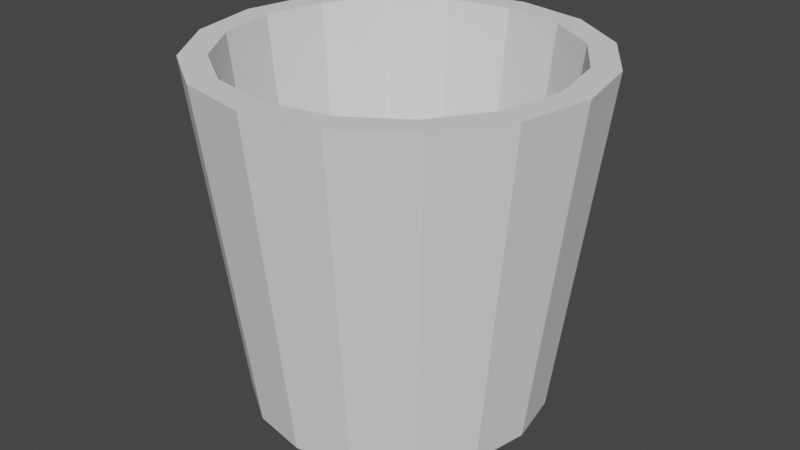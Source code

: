 # Source: vedro_nedodel_.blend  (saved by Blender 3.3.6; exported with 4.5.12 LTS)
import bpy
from mathutils import Matrix  # noqa: F401  (used for matrix-valued properties, if any)

bpy.ops.wm.read_factory_settings(use_empty=True)
scene = bpy.context.scene
scene.name = 'Scene'

# ---- collections
col_collection = bpy.data.collections.new('Collection'); scene.collection.children.link(col_collection)

# ---- world
world_world = bpy.data.worlds.new('World'); scene.world = world_world
world_world.use_nodes = True; world_world.node_tree.nodes.clear()
_N = world_world.node_tree.nodes; _L = world_world.node_tree.links
n0 = _N.new('ShaderNodeOutputWorld'); n0.name = 'World Output'; n0.location = (300, 300)
n1 = _N.new('ShaderNodeBackground'); n1.name = 'Background'; n1.location = (10, 300)
n1.inputs[0].default_value = (0.05088, 0.05088, 0.05088, 1.0)
_L.new(n1.outputs[0], n0.inputs[0])
n0.is_active_output = True
world_world.color = (0.05088, 0.05088, 0.05088)
world_world.use_sun_shadow = False
world_world.sun_shadow_jitter_overblur = 0.0

# ---- meshes
me_001 = bpy.data.meshes.new('Цилиндр.001')
me_001.from_pydata([(0.0, 1.0, -1.0), (4.809e-11, 1.119, 1.322), (0.3827, 0.9239, -1.0), (0.4284, 1.034, 1.322), (0.7071, 0.7071, -1.0), (0.7916, 0.7916, 1.322), (0.9239, 0.3827, -1.0), (1.034, 0.4284, 1.322), (1.0, 0.0, -1.0), (1.119, 5.428e-09, 1.322), (0.9239, -0.3827, -1.0), (1.034, -0.4284, 1.322), (0.7071, -0.7071, -1.0), (0.7916, -0.7916, 1.322), (0.3827, -0.9239, -1.0), (0.4284, -1.034, 1.322), (0.0, -1.0, -1.0), (4.809e-11, -1.119, 1.322), (-0.3827, -0.9239, -1.0), (-0.4284, -1.034, 1.322), (-0.7071, -0.7071, -1.0), (-0.7916, -0.7916, 1.322), (-0.9239, -0.3827, -1.0), (-1.034, -0.4284, 1.322), (-1.0, 0.0, -1.0), (-1.119, 5.428e-09, 1.322), (-0.9239, 0.3827, -1.0), (-1.034, 0.4284, 1.322), (-0.7071, 0.7071, -1.0), (-0.7916, 0.7916, 1.322), (-0.3827, 0.9239, -1.0), (-0.4284, 1.034, 1.322), (0.4966, 1.199, 1.322), (2.757e-09, 1.298, 1.322), (0.9176, 0.9176, 1.322), (1.199, 0.4966, 1.322), (1.298, 5.428e-09, 1.322), (1.199, -0.4966, 1.322), (0.9176, -0.9176, 1.322), (0.4966, -1.199, 1.322), (2.757e-09, -1.298, 1.322), (-0.4966, -1.199, 1.322), (-0.9176, -0.9176, 1.322), (-1.199, -0.4966, 1.322), (-1.298, 5.428e-09, 1.322), (-1.199, 0.4966, 1.322), (-0.9176, 0.9176, 1.322), (-0.4966, 1.199, 1.322), (0.4284, 1.034, 1.322), (4.809e-11, 1.119, 1.322), (0.7916, 0.7916, 1.322), (1.034, 0.4284, 1.322), (1.119, 5.428e-09, 1.322), (1.034, -0.4284, 1.322), (0.7916, -0.7916, 1.322), (0.4284, -1.034, 1.322), (4.809e-11, -1.119, 1.322), (-0.4284, -1.034, 1.322), (-0.7916, -0.7916, 1.322), (-1.034, -0.4284, 1.322), (-1.119, 5.428e-09, 1.322), (-1.034, 0.4284, 1.322), (-0.7916, 0.7916, 1.322), (-0.4284, 1.034, 1.322), (0.3327, 0.8033, -0.8606), (8.692e-10, 0.8695, -0.8606), (0.6148, 0.6148, -0.8606), (0.8033, 0.3327, -0.8606), (0.8695, 2.552e-09, -0.8606), (0.8033, -0.3327, -0.8606), (0.6148, -0.6148, -0.8606), (0.3327, -0.8033, -0.8606), (8.692e-10, -0.8695, -0.8606), (-0.3327, -0.8033, -0.8606), (-0.6148, -0.6148, -0.8606), (-0.8033, -0.3327, -0.8606), (-0.8695, 2.552e-09, -0.8606), (-0.8033, 0.3327, -0.8606), (-0.6148, 0.6148, -0.8606), (-0.3327, 0.8033, -0.8606)], [], [(0, 33, 32, 2), (2, 32, 34, 4), (4, 34, 35, 6), (6, 35, 36, 8), (8, 36, 37, 10), (10, 37, 38, 12), (12, 38, 39, 14), (14, 39, 40, 16), (16, 40, 41, 18), (18, 41, 42, 20), (20, 42, 43, 22), (22, 43, 44, 24), (24, 44, 45, 26), (26, 45, 46, 28), (9, 7, 51, 52), (28, 46, 47, 30), (30, 47, 33, 0), (0, 2, 4, 6, 8, 10, 12, 14, 16, 18, 20, 22, 24, 26, 28, 30), (1, 3, 32, 33), (3, 5, 34, 32), (5, 7, 35, 34), (7, 9, 36, 35), (9, 11, 37, 36), (11, 13, 38, 37), (13, 15, 39, 38), (15, 17, 40, 39), (17, 19, 41, 40), (19, 21, 42, 41), (21, 23, 43, 42), (23, 25, 44, 43), (25, 27, 45, 44), (27, 29, 46, 45), (29, 31, 47, 46), (31, 1, 33, 47), (57, 56, 72, 73), (25, 23, 59, 60), (11, 9, 52, 53), (27, 25, 60, 61), (13, 11, 53, 54), (29, 27, 61, 62), (15, 13, 54, 55), (31, 29, 62, 63), (17, 15, 55, 56), (3, 1, 49, 48), (1, 31, 63, 49), (19, 17, 56, 57), (5, 3, 48, 50), (21, 19, 57, 58), (7, 5, 50, 51), (23, 21, 58, 59), (64, 65, 79, 78, 77, 76, 75, 74, 73, 72, 71, 70, 69, 68, 67, 66), (50, 48, 64, 66), (58, 57, 73, 74), (51, 50, 66, 67), (59, 58, 74, 75), (52, 51, 67, 68), (60, 59, 75, 76), (53, 52, 68, 69), (61, 60, 76, 77), (54, 53, 69, 70), (62, 61, 77, 78), (55, 54, 70, 71), (63, 62, 78, 79), (56, 55, 71, 72), (48, 49, 65, 64), (49, 63, 79, 65)])
_uv = me_001.uv_layers.new(name='UVКарта')
_uv.uv.foreach_set('vector', [1.0, 0.5, 1.0, 1.0, 0.9375, 1.0, 0.9375, 0.5, 0.9375, 0.5, 0.9375, 1.0, 0.875, 1.0, 0.875, 0.5, 0.875, 0.5, 0.875, 1.0, 0.8125, 1.0, 0.8125, 0.5, 0.8125, 0.5, 0.8125, 1.0, 0.75, 1.0, 0.75, 0.5, 0.75, 0.5, 0.75, 1.0, 0.6875, 1.0, 0.6875, 0.5, 0.6875, 0.5, 0.6875, 1.0, 0.625, 1.0, 0.625, 0.5, 0.625, 0.5, 0.625, 1.0, 0.5625, 1.0, 0.5625, 0.5, 0.5625, 0.5, 0.5625, 1.0, 0.5, 1.0, 0.5, 0.5, 0.5, 0.5, 0.5, 1.0, 0.4375, 1.0, 0.4375, 0.5, 0.4375, 0.5, 0.4375, 1.0, 0.375, 1.0, 0.375, 0.5, 0.375, 0.5, 0.375, 1.0, 0.3125, 1.0, 0.3125, 0.5, 0.3125, 0.5, 0.3125, 1.0, 0.25, 1.0, 0.25, 0.5, 0.25, 0.5, 0.25, 1.0, 0.1875, 1.0, 0.1875, 0.5, 0.1875, 0.5, 0.1875, 1.0, 0.125, 1.0, 0.125, 0.5, 0.457, 0.25, 0.4413, 0.3292, 0.4413, 0.3292, 0.457, 0.25, 0.125, 0.5, 0.125, 1.0, 0.0625, 1.0, 0.0625, 0.5, 0.0625, 0.5, 0.0625, 1.0, 0.0, 1.0, 0.0, 0.5, 0.75, 0.49, 0.8418, 0.4717, 0.9197, 0.4197, 0.9717, 0.3418, 0.99, 0.25, 0.9717, 0.1582, 0.9197, 0.08029, 0.8418, 0.02827, 0.75, 0.01, 0.6582, 0.02827, 0.5803, 0.08029, 0.5283, 0.1582, 0.51, 0.25, 0.5283, 0.3418, 0.5803, 0.4197, 0.6582, 0.4717, 0.25, 0.457, 0.3292, 0.4413, 0.3418, 0.4717, 0.25, 0.49, 0.3292, 0.4413, 0.3964, 0.3964, 0.4197, 0.4197, 0.3418, 0.4717, 0.3964, 0.3964, 0.4413, 0.3292, 0.4717, 0.3418, 0.4197, 0.4197, 0.4413, 0.3292, 0.457, 0.25, 0.49, 0.25, 0.4717, 0.3418, 0.457, 0.25, 0.4413, 0.1708, 0.4717, 0.1582, 0.49, 0.25, 0.4413, 0.1708, 0.3964, 0.1036, 0.4197, 0.08029, 0.4717, 0.1582, 0.3964, 0.1036, 0.3292, 0.05873, 0.3418, 0.02827, 0.4197, 0.08029, 0.3292, 0.05873, 0.25, 0.04297, 0.25, 0.01, 0.3418, 0.02827, 0.25, 0.04297, 0.1708, 0.05873, 0.1582, 0.02827, 0.25, 0.01, 0.1708, 0.05873, 0.1036, 0.1036, 0.08029, 0.08029, 0.1582, 0.02827, 0.1036, 0.1036, 0.05873, 0.1708, 0.02827, 0.1582, 0.08029, 0.08029, 0.05873, 0.1708, 0.04297, 0.25, 0.01, 0.25, 0.02827, 0.1582, 0.04297, 0.25, 0.05873, 0.3292, 0.02827, 0.3418, 0.01, 0.25, 0.05873, 0.3292, 0.1036, 0.3964, 0.08029, 0.4197, 0.02827, 0.3418, 0.1036, 0.3964, 0.1708, 0.4413, 0.1582, 0.4717, 0.08029, 0.4197, 0.1708, 0.4413, 0.25, 0.457, 0.25, 0.49, 0.1582, 0.4717, 0.1708, 0.05873, 0.25, 0.04297, 0.25, 0.04297, 0.1708, 0.05873, 0.04297, 0.25, 0.05873, 0.1708, 0.05873, 0.1708, 0.04297, 0.25, 0.4413, 0.1708, 0.457, 0.25, 0.457, 0.25, 0.4413, 0.1708, 0.05873, 0.3292, 0.04297, 0.25, 0.04297, 0.25, 0.05873, 0.3292, 0.3964, 0.1036, 0.4413, 0.1708, 0.4413, 0.1708, 0.3964, 0.1036, 0.1036, 0.3964, 0.05873, 0.3292, 0.05873, 0.3292, 0.1036, 0.3964, 0.3292, 0.05873, 0.3964, 0.1036, 0.3964, 0.1036, 0.3292, 0.05873, 0.1708, 0.4413, 0.1036, 0.3964, 0.1036, 0.3964, 0.1708, 0.4413, 0.25, 0.04297, 0.3292, 0.05873, 0.3292, 0.05873, 0.25, 0.04297, 0.3292, 0.4413, 0.25, 0.457, 0.25, 0.457, 0.3292, 0.4413, 0.25, 0.457, 0.1708, 0.4413, 0.1708, 0.4413, 0.25, 0.457, 0.1708, 0.05873, 0.25, 0.04297, 0.25, 0.04297, 0.1708, 0.05873, 0.3964, 0.3964, 0.3292, 0.4413, 0.3292, 0.4413, 0.3964, 0.3964, 0.1036, 0.1036, 0.1708, 0.05873, 0.1708, 0.05873, 0.1036, 0.1036, 0.4413, 0.3292, 0.3964, 0.3964, 0.3964, 0.3964, 0.4413, 0.3292, 0.05873, 0.1708, 0.1036, 0.1036, 0.1036, 0.1036, 0.05873, 0.1708, 0.3292, 0.4413, 0.25, 0.457, 0.1708, 0.4413, 0.1036, 0.3964, 0.05873, 0.3292, 0.04297, 0.25, 0.05873, 0.1708, 0.1036, 0.1036, 0.1708, 0.05873, 0.25, 0.04297, 0.3292, 0.05873, 0.3964, 0.1036, 0.4413, 0.1708, 0.457, 0.25, 0.4413, 0.3292, 0.3964, 0.3964, 0.3964, 0.3964, 0.3292, 0.4413, 0.3292, 0.4413, 0.3964, 0.3964, 0.1036, 0.1036, 0.1708, 0.05873, 0.1708, 0.05873, 0.1036, 0.1036, 0.4413, 0.3292, 0.3964, 0.3964, 0.3964, 0.3964, 0.4413, 0.3292, 0.05873, 0.1708, 0.1036, 0.1036, 0.1036, 0.1036, 0.05873, 0.1708, 0.457, 0.25, 0.4413, 0.3292, 0.4413, 0.3292, 0.457, 0.25, 0.04297, 0.25, 0.05873, 0.1708, 0.05873, 0.1708, 0.04297, 0.25, 0.4413, 0.1708, 0.457, 0.25, 0.457, 0.25, 0.4413, 0.1708, 0.05873, 0.3292, 0.04297, 0.25, 0.04297, 0.25, 0.05873, 0.3292, 0.3964, 0.1036, 0.4413, 0.1708, 0.4413, 0.1708, 0.3964, 0.1036, 0.1036, 0.3964, 0.05873, 0.3292, 0.05873, 0.3292, 0.1036, 0.3964, 0.3292, 0.05873, 0.3964, 0.1036, 0.3964, 0.1036, 0.3292, 0.05873, 0.1708, 0.4413, 0.1036, 0.3964, 0.1036, 0.3964, 0.1708, 0.4413, 0.25, 0.04297, 0.3292, 0.05873, 0.3292, 0.05873, 0.25, 0.04297, 0.3292, 0.4413, 0.25, 0.457, 0.25, 0.457, 0.3292, 0.4413, 0.25, 0.457, 0.1708, 0.4413, 0.1708, 0.4413, 0.25, 0.457])
me_001.update()

# ---- objects
ob_x = bpy.data.objects.new('Цилиндр', me_001)

# ---- transforms, parenting, visibility, modifiers, constraints
ob_x.location = (0.0, 0.0, 1.174)

# ---- collection membership
col_collection.objects.link(ob_x)

# ---- scene / render settings (as saved in the file)
scene.frame_start = 1; scene.frame_end = 250; scene.frame_set(1)
scene.render.engine = 'BLENDER_EEVEE_NEXT'
scene.cycles.sampling_pattern = 'TABULATED_SOBOL'
scene.cycles.use_light_tree = False
scene.view_settings.view_transform = 'Filmic'
bpy.context.view_layer.update()

# ---- added for rendering (the .blend has no active camera and no usable light): camera, sun
cam_auto = bpy.data.cameras.new('AutoCamera')
cam_auto.lens = 50.0
cam_auto.sensor_width = 36.0
cam_auto.clip_end = 1000.0
ob_auto_camera = bpy.data.objects.new('AutoCamera', cam_auto)
scene.collection.objects.link(ob_auto_camera)
ob_auto_camera.location = (4.01882, -4.82259, 4.55064)
ob_auto_camera.rotation_euler = (1.09748, -7.21219e-08, 0.694738)
scene.camera = ob_auto_camera
light_auto_sun = bpy.data.lights.new('AutoSun', 'SUN')
light_auto_sun.energy = 3.0
light_auto_sun.angle = 0.0523599
ob_auto_sun = bpy.data.objects.new('AutoSun', light_auto_sun)
scene.collection.objects.link(ob_auto_sun)
ob_auto_sun.rotation_euler = (0.872665, 0.174533, 0.523599)
bpy.context.view_layer.update()
